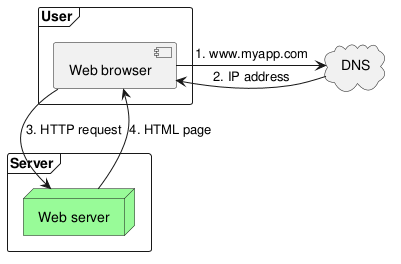

The diagram above was rendered by PlantUML. Its source (embedded in the PNG):
@startuml
frame Server {
    Node "Web server" as webserver #palegreen
}
frame User {
    component "Web browser" as browser
}
cloud DNS
browser -d-> webserver : 3. HTTP request
webserver -u-> browser : 4. HTML page

browser -r-> DNS : 1. www.myapp.com
browser <-r- DNS : 2. IP address
@enduml